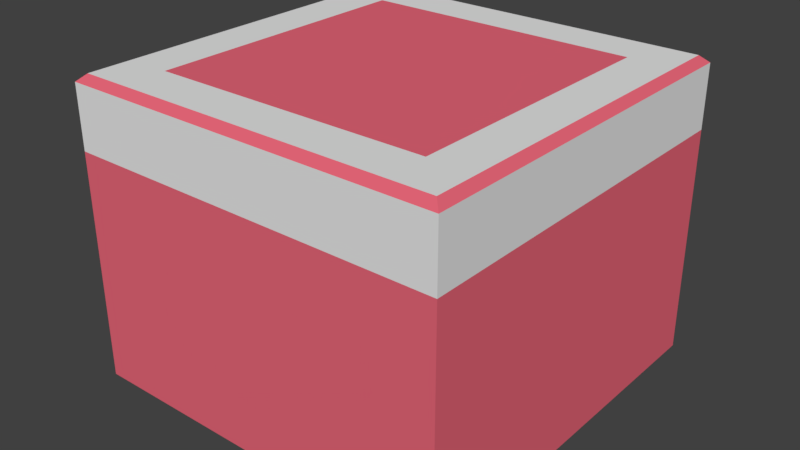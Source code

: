 # Source: Button.blend  (saved by Blender 2.78.0; exported with 4.5.12 LTS)
import bpy
from mathutils import Matrix  # noqa: F401  (used for matrix-valued properties, if any)

bpy.ops.wm.read_factory_settings(use_empty=True)
scene = bpy.context.scene
scene.name = 'Scene'

# ---- collections
col_collection_1 = bpy.data.collections.new('Collection 1'); scene.collection.children.link(col_collection_1)

# ---- materials (node trees are filled in below, after node groups)
mat_controlbuttonmainmaterial = bpy.data.materials.new('ControlButtonMainMaterial')
mat_controlbuttonmainmaterial.alpha_threshold = 0.0
mat_controlbuttonmainmaterial.roughness = 0.5
mat_controlbuttonsecondarymaterial = bpy.data.materials.new('ControlButtonSecondaryMaterial')
mat_controlbuttonsecondarymaterial.alpha_threshold = 0.0
mat_controlbuttonsecondarymaterial.roughness = 0.5

# ---- material node trees
mat_controlbuttonmainmaterial.use_nodes = True; mat_controlbuttonmainmaterial.node_tree.nodes.clear()
_N = mat_controlbuttonmainmaterial.node_tree.nodes; _L = mat_controlbuttonmainmaterial.node_tree.links
n0 = _N.new('ShaderNodeOutputMaterial'); n0.name = 'Material Output'; n0.location = (300, 300)
n1 = _N.new('ShaderNodeBsdfDiffuse'); n1.name = 'Diffuse BSDF'; n1.location = (10, 300)
n1.inputs[0].default_value = (0.8, 0.1355, 0.1889, 1.0)
_L.new(n1.outputs[0], n0.inputs[0])
n0.is_active_output = True
mat_controlbuttonsecondarymaterial.use_nodes = True; mat_controlbuttonsecondarymaterial.node_tree.nodes.clear()
_N = mat_controlbuttonsecondarymaterial.node_tree.nodes; _L = mat_controlbuttonsecondarymaterial.node_tree.links
n0 = _N.new('ShaderNodeOutputMaterial'); n0.name = 'Material Output'; n0.location = (300, 300)
n1 = _N.new('ShaderNodeBsdfDiffuse'); n1.name = 'Diffuse BSDF'; n1.location = (10, 300)
_L.new(n1.outputs[0], n0.inputs[0])
n0.is_active_output = True

# ---- world
world_world = bpy.data.worlds.new('World'); scene.world = world_world
world_world.color = (0.05088, 0.05088, 0.05088)
world_world.use_sun_shadow = False
world_world.sun_shadow_jitter_overblur = 0.0
world_world.cycles.sampling_method = 'MANUAL'

# ---- meshes
me_cube = bpy.data.meshes.new('Cube')
me_cube.from_pydata([(-0.2, -0.2, 0.2541), (-0.2, 0.2, 0.2541), (0.2, -0.2, 0.2541), (0.2, 0.2, 0.2541), (-0.1452, -0.1452, 0.3271), (-0.1452, 0.1452, 0.3271), (0.1452, 0.1452, 0.3271), (0.1452, -0.1452, 0.3271), (-0.1917, -0.1917, 0.007108), (-0.2, -0.2, 0.01449), (-0.1917, 0.1917, 0.007108), (-0.2, 0.2, 0.01449), (0.1917, -0.1917, 0.007108), (0.2, -0.2, 0.01449), (0.1917, 0.1917, 0.007108), (0.2, 0.2, 0.01449), (-0.2, -0.2, 0.3197), (-0.1917, -0.1917, 0.3271), (-0.1917, 0.1917, 0.3271), (-0.2, 0.2, 0.3197), (0.1917, 0.1917, 0.3271), (0.2, 0.2, 0.3197), (0.1917, -0.1917, 0.3271), (0.2, -0.2, 0.3197)], [], [(13, 2, 0, 9), (15, 3, 2, 13), (1, 0, 16, 19), (11, 1, 3, 15), (9, 0, 1, 11), (6, 7, 22, 20), (6, 5, 4, 7), (7, 4, 17, 22), (4, 5, 18, 17), (5, 6, 20, 18), (3, 1, 19, 21), (2, 3, 21, 23), (0, 2, 23, 16), (10, 8, 9, 11), (14, 10, 11, 15), (12, 14, 15, 13), (8, 12, 13, 9), (17, 18, 19, 16), (18, 20, 21, 19), (20, 22, 23, 21), (22, 17, 16, 23), (10, 14, 12, 8)])
me_cube.polygons.foreach_set('material_index', [0, 0, 1, 0, 0, 1, 0, 1, 1, 1, 1, 1, 1, 0, 0, 0, 0, 0, 0, 0, 0, 0])
me_cube.materials.append(mat_controlbuttonmainmaterial)
me_cube.materials.append(mat_controlbuttonsecondarymaterial)
me_cube.use_remesh_preserve_volume = False
me_cube.use_remesh_preserve_attributes = False
me_cube.use_mirror_vertex_groups = False
me_cube.update()

# ---- objects
ob_cube = bpy.data.objects.new('Cube', me_cube)

# ---- transforms, parenting, visibility, modifiers, constraints
ob_cube.location = (0.0, 0.0, 0.0)
ob_cube.lineart.crease_threshold = 0.0

# ---- collection membership
col_collection_1.objects.link(ob_cube)

# ---- scene / render settings (as saved in the file)
scene.frame_start = 1; scene.frame_end = 250; scene.frame_set(1)
scene.render.engine = 'CYCLES'
scene.render.resolution_percentage = 50
scene.render.dither_intensity = 0.0
scene.cycles.use_denoising = False
scene.cycles.samples = 128
scene.cycles.sampling_pattern = 'TABULATED_SOBOL'
scene.cycles.light_sampling_threshold = 0.0
scene.cycles.use_adaptive_sampling = False
scene.cycles.use_light_tree = False
scene.cycles.blur_glossy = 0.0
scene.cycles.sample_clamp_indirect = 0.0
scene.view_settings.view_transform = 'Standard'
bpy.context.view_layer.update()

# ---- added for rendering (the .blend has no active camera and no usable light): camera, sun
cam_auto = bpy.data.cameras.new('AutoCamera')
cam_auto.lens = 50.0
cam_auto.sensor_width = 36.0
cam_auto.clip_end = 1000.0
ob_auto_camera = bpy.data.objects.new('AutoCamera', cam_auto)
scene.collection.objects.link(ob_auto_camera)
ob_auto_camera.location = (0.601325, -0.72159, 0.648168)
ob_auto_camera.rotation_euler = (1.09748, -7.21219e-08, 0.694738)
scene.camera = ob_auto_camera
light_auto_sun = bpy.data.lights.new('AutoSun', 'SUN')
light_auto_sun.energy = 3.0
light_auto_sun.angle = 0.0523599
ob_auto_sun = bpy.data.objects.new('AutoSun', light_auto_sun)
scene.collection.objects.link(ob_auto_sun)
ob_auto_sun.rotation_euler = (0.872665, 0.174533, 0.523599)
bpy.context.view_layer.update()
